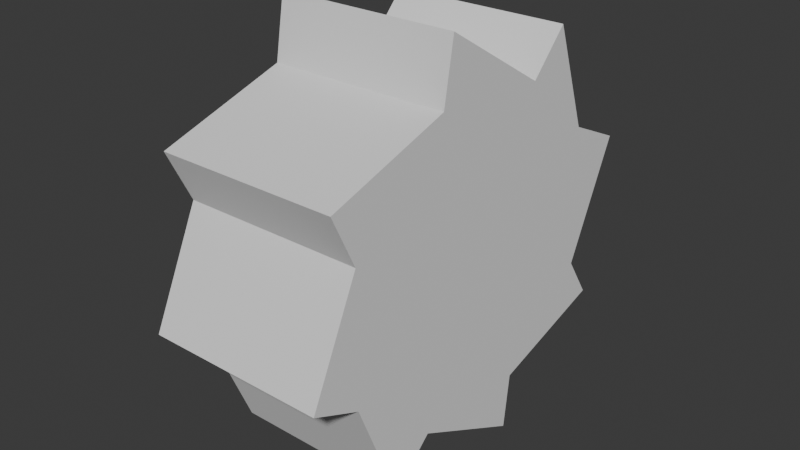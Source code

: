 # Source: Ball.blend  (saved by Blender 4.1.24; exported with 4.5.12 LTS)
import bpy
from mathutils import Matrix  # noqa: F401  (used for matrix-valued properties, if any)

bpy.ops.wm.read_factory_settings(use_empty=True)
scene = bpy.context.scene
scene.name = 'Scene'

# ---- collections
col_collection = bpy.data.collections.new('Collection'); scene.collection.children.link(col_collection)

# ---- world
world_world = bpy.data.worlds.new('World'); scene.world = world_world
world_world.use_nodes = True; world_world.node_tree.nodes.clear()
_N = world_world.node_tree.nodes; _L = world_world.node_tree.links
n0 = _N.new('ShaderNodeOutputWorld'); n0.name = 'World Output'; n0.location = (300, 300)
n1 = _N.new('ShaderNodeBackground'); n1.name = 'Background'; n1.location = (10, 300)
n1.inputs[0].default_value = (0.05088, 0.05088, 0.05088, 1.0)
_L.new(n1.outputs[0], n0.inputs[0])
n0.is_active_output = True
world_world.color = (0.05088, 0.05088, 0.05088)
world_world.use_sun_shadow = False
world_world.sun_shadow_jitter_overblur = 0.0

# ---- meshes
me_cylinder = bpy.data.meshes.new('Cylinder')
me_cylinder.from_pydata([(-0.3114, 1.247, -1.0), (-0.3114, 1.247, 1.0), (0.3827, 0.9239, -1.0), (0.3827, 0.9239, 1.0), (0.6375, 1.09, -1.0), (0.6375, 1.09, 1.0), (0.8543, 0.3406, -1.0), (0.8543, 0.3406, 1.0), (1.183, 0.3022, -1.0), (1.183, 0.3022, 1.0), (0.8213, -0.3992, -1.0), (0.8213, -0.3992, 1.0), (1.05, -0.6522, -1.0), (1.05, -0.6522, 1.0), (0.3827, -0.9239, -1.0), (0.3827, -0.9239, 1.0), (0.2506, -1.218, -1.0), (0.2506, -1.218, 1.0), (-0.3827, -0.9239, -1.0), (-0.3827, -0.9239, 1.0), (-0.6891, -1.071, -1.0), (-0.6891, -1.071, 1.0), (-0.9239, -0.3141, -1.0), (-0.9239, -0.3141, 1.0), (-1.283, -0.2515, -1.0), (-1.283, -0.2515, 1.0), (-0.8666, 0.4272, -1.0), (-0.8666, 0.4272, 1.0), (-1.105, 0.6562, -1.0), (-1.105, 0.6562, 1.0), (-0.3827, 0.9239, -1.0), (-0.3827, 0.9239, 1.0), (-0.218, 0.8728, 1.0), (-0.8981, -0.1761, 1.0), (-0.4824, -0.7495, 1.0), (-0.6467, -0.2199, 1.0), (0.1754, -0.8523, 1.0), (0.2679, -0.6467, 1.0), (0.7347, -0.4565, 1.0), (0.4463, 0.7629, 1.0), (0.8282, 0.2116, 1.0), (-0.7737, 0.4594, 1.0), (-0.6066, 0.299, 1.0), (-0.2679, 0.6467, 1.0), (0.2679, 0.6467, 1.0), (-0.2679, -0.6467, 1.0), (0.598, 0.2384, 1.0), (0.5749, -0.2794, 1.0), (0.2679, 0.6467, -1.0), (-0.218, 0.8728, -1.0), (0.4463, 0.7629, -1.0), (0.7347, -0.4565, -1.0), (0.8282, 0.2116, -1.0), (-0.4824, -0.7495, -1.0), (0.1754, -0.8523, -1.0), (-0.2679, -0.6467, -1.0), (-0.8981, -0.1761, -1.0), (-0.7737, 0.4594, -1.0), (-0.2679, 0.6467, -1.0), (0.5749, -0.2794, -1.0), (0.598, 0.2384, -1.0), (-0.6467, -0.2199, -1.0), (-0.6066, 0.299, -1.0), (0.2679, -0.6467, -1.0)], [], [(0, 1, 3, 2), (2, 3, 5, 4), (4, 5, 7, 6), (6, 7, 9, 8), (8, 9, 11, 10), (10, 11, 13, 12), (12, 13, 15, 14), (14, 15, 17, 16), (16, 17, 19, 18), (18, 19, 21, 20), (20, 21, 23, 22), (22, 23, 25, 24), (24, 25, 27, 26), (26, 27, 29, 28), (44, 39, 46, 40, 47, 38, 11, 9, 7, 5, 3, 1, 31, 29, 27, 41, 43, 32), (45, 34, 35, 33, 42, 41, 27, 25, 23, 21, 19, 17, 15, 13, 11, 38, 37, 36), (28, 29, 31, 30), (30, 31, 1, 0), (57, 26, 28, 30, 0, 2, 4, 6, 8, 10, 51, 59, 52, 60, 50, 48, 49, 58), (51, 10, 12, 14, 16, 18, 20, 22, 24, 26, 57, 62, 56, 61, 53, 55, 54, 63), (48, 44, 32, 49), (50, 39, 44, 48), (46, 39, 50, 60), (52, 40, 46, 60), (47, 40, 52, 59), (38, 47, 59, 51), (37, 38, 51, 63), (36, 37, 63, 54), (45, 36, 54, 55), (34, 45, 55, 53), (61, 35, 34, 53), (33, 35, 61, 56), (62, 42, 33, 56), (41, 42, 62, 57), (58, 43, 41, 57), (49, 32, 43, 58)])
_uv = me_cylinder.uv_layers.new(name='UVMap')
_uv.uv.foreach_set('vector', [1.0, 0.5, 1.0, 1.0, 0.9375, 1.0, 0.9375, 0.5, 0.9375, 0.5, 0.9375, 1.0, 0.875, 1.0, 0.875, 0.5, 0.875, 0.5, 0.875, 1.0, 0.8125, 1.0, 0.8125, 0.5, 0.8125, 0.5, 0.8125, 1.0, 0.75, 1.0, 0.75, 0.5, 0.75, 0.5, 0.75, 1.0, 0.6875, 1.0, 0.6875, 0.5, 0.6875, 0.5, 0.6875, 1.0, 0.625, 1.0, 0.625, 0.5, 0.625, 0.5, 0.625, 1.0, 0.5625, 1.0, 0.5625, 0.5, 0.5625, 0.5, 0.5625, 1.0, 0.5, 1.0, 0.5, 0.5, 0.5, 0.5, 0.5, 1.0, 0.4375, 1.0, 0.4375, 0.5, 0.4375, 0.5, 0.4375, 1.0, 0.375, 1.0, 0.375, 0.5, 0.375, 0.5, 0.375, 1.0, 0.3125, 1.0, 0.3125, 0.5, 0.3125, 0.5, 0.3125, 1.0, 0.25, 1.0, 0.25, 0.5, 0.25, 0.5, 0.25, 1.0, 0.1875, 1.0, 0.1875, 0.5, 0.1875, 0.5, 0.1875, 1.0, 0.125, 1.0, 0.125, 0.5, 0.3278, 0.3831, 0.3679, 0.401, 0.3962, 0.2896, 0.4443, 0.2796, 0.3812, 0.1758, 0.4156, 0.1379, 0.4717, 0.1582, 0.49, 0.25, 0.4717, 0.3418, 0.4197, 0.4197, 0.3418, 0.4717, 0.25, 0.49, 0.1582, 0.4717, 0.08029, 0.4197, 0.02827, 0.3418, 0.08513, 0.359, 0.2084, 0.3948, 0.2253, 0.439, 0.1803, 0.113, 0.1324, 0.1005, 0.1056, 0.2088, 0.05563, 0.2206, 0.1241, 0.3241, 0.08513, 0.359, 0.02827, 0.3418, 0.01, 0.25, 0.02827, 0.1582, 0.08029, 0.08029, 0.1582, 0.02827, 0.25, 0.01, 0.3418, 0.02827, 0.4197, 0.08029, 0.4717, 0.1582, 0.4156, 0.1379, 0.2987, 0.1019, 0.2704, 0.06373, 0.125, 0.5, 0.125, 1.0, 0.0625, 1.0, 0.0625, 0.5, 0.0625, 0.5, 0.0625, 1.0, 0.0, 1.0, 0.0, 0.5, 0.5851, 0.359, 0.5283, 0.3418, 0.5803, 0.4197, 0.6582, 0.4717, 0.75, 0.49, 0.8418, 0.4717, 0.9197, 0.4197, 0.9717, 0.3418, 0.99, 0.25, 0.9717, 0.1582, 0.9156, 0.1379, 0.8812, 0.1758, 0.9443, 0.2796, 0.8962, 0.2896, 0.8679, 0.401, 0.8278, 0.3831, 0.7253, 0.439, 0.7084, 0.3948, 0.9156, 0.1379, 0.9717, 0.1582, 0.9197, 0.08029, 0.8418, 0.02827, 0.75, 0.01, 0.6582, 0.02827, 0.5803, 0.08029, 0.5283, 0.1582, 0.51, 0.25, 0.5283, 0.3418, 0.5851, 0.359, 0.6241, 0.3241, 0.5556, 0.2206, 0.6056, 0.2088, 0.6324, 0.1005, 0.6803, 0.113, 0.7704, 0.06373, 0.7987, 0.1019, 0.9375, 0.5461, 0.9375, 0.9539, 1.0, 0.9539, 1.0, 0.5461, 0.875, 0.5461, 0.875, 0.9539, 0.9375, 0.9539, 0.9375, 0.5461, 0.8125, 0.9539, 0.875, 0.9539, 0.875, 0.5461, 0.8125, 0.5461, 0.75, 0.5461, 0.75, 0.9539, 0.8125, 0.9539, 0.8125, 0.5461, 0.6875, 0.9539, 0.75, 0.9539, 0.75, 0.5461, 0.6875, 0.5461, 0.625, 0.9539, 0.6875, 0.9539, 0.6875, 0.5461, 0.625, 0.5461, 0.5625, 0.9539, 0.625, 0.9539, 0.625, 0.5461, 0.5625, 0.5461, 0.5, 0.9539, 0.5625, 0.9539, 0.5625, 0.5461, 0.5, 0.5461, 0.4375, 0.9539, 0.5, 0.9539, 0.5, 0.5461, 0.4375, 0.5461, 0.375, 0.9539, 0.4375, 0.9539, 0.4375, 0.5461, 0.375, 0.5461, 0.3125, 0.5461, 0.3125, 0.9539, 0.375, 0.9539, 0.375, 0.5461, 0.25, 0.9539, 0.3125, 0.9539, 0.3125, 0.5461, 0.25, 0.5461, 0.1875, 0.5461, 0.1875, 0.9539, 0.25, 0.9539, 0.25, 0.5461, 0.125, 0.9539, 0.1875, 0.9539, 0.1875, 0.5461, 0.125, 0.5461, 0.0625, 0.5461, 0.0625, 0.9539, 0.125, 0.9539, 0.125, 0.5461, 0.0, 0.5461, 0.0, 0.9539, 0.0625, 0.9539, 0.0625, 0.5461])
me_cylinder.update()
me_cylinder_001 = bpy.data.meshes.new('Cylinder.001')
me_cylinder_001.from_pydata([(-0.3114, 1.247, -1.0), (-0.3114, 1.247, 1.0), (0.3827, 0.9239, -1.0), (0.3827, 0.9239, 1.0), (0.6375, 1.09, -1.0), (0.6375, 1.09, 1.0), (0.8543, 0.3406, -1.0), (0.8543, 0.3406, 1.0), (1.183, 0.3022, -1.0), (1.183, 0.3022, 1.0), (0.8213, -0.3992, -1.0), (0.8213, -0.3992, 1.0), (1.05, -0.6522, -1.0), (1.05, -0.6522, 1.0), (0.3827, -0.9239, -1.0), (0.3827, -0.9239, 1.0), (0.2506, -1.218, -1.0), (0.2506, -1.218, 1.0), (-0.3827, -0.9239, -1.0), (-0.3827, -0.9239, 1.0), (-0.6891, -1.071, -1.0), (-0.6891, -1.071, 1.0), (-0.9239, -0.3141, -1.0), (-0.9239, -0.3141, 1.0), (-1.283, -0.2515, -1.0), (-1.283, -0.2515, 1.0), (-0.8666, 0.4272, -1.0), (-0.8666, 0.4272, 1.0), (-1.105, 0.6562, -1.0), (-1.105, 0.6562, 1.0), (-0.3827, 0.9239, -1.0), (-0.3827, 0.9239, 1.0)], [], [(0, 1, 3, 2), (2, 3, 5, 4), (4, 5, 7, 6), (6, 7, 9, 8), (8, 9, 11, 10), (10, 11, 13, 12), (12, 13, 15, 14), (14, 15, 17, 16), (16, 17, 19, 18), (18, 19, 21, 20), (20, 21, 23, 22), (22, 23, 25, 24), (24, 25, 27, 26), (26, 27, 29, 28), (3, 1, 31, 29, 27, 25, 23, 21, 19, 17, 15, 13, 11, 9, 7, 5), (28, 29, 31, 30), (30, 31, 1, 0), (0, 2, 4, 6, 8, 10, 12, 14, 16, 18, 20, 22, 24, 26, 28, 30)])
_uv = me_cylinder_001.uv_layers.new(name='UVMap')
_uv.uv.foreach_set('vector', [1.0, 0.5, 1.0, 1.0, 0.9375, 1.0, 0.9375, 0.5, 0.9375, 0.5, 0.9375, 1.0, 0.875, 1.0, 0.875, 0.5, 0.875, 0.5, 0.875, 1.0, 0.8125, 1.0, 0.8125, 0.5, 0.8125, 0.5, 0.8125, 1.0, 0.75, 1.0, 0.75, 0.5, 0.75, 0.5, 0.75, 1.0, 0.6875, 1.0, 0.6875, 0.5, 0.6875, 0.5, 0.6875, 1.0, 0.625, 1.0, 0.625, 0.5, 0.625, 0.5, 0.625, 1.0, 0.5625, 1.0, 0.5625, 0.5, 0.5625, 0.5, 0.5625, 1.0, 0.5, 1.0, 0.5, 0.5, 0.5, 0.5, 0.5, 1.0, 0.4375, 1.0, 0.4375, 0.5, 0.4375, 0.5, 0.4375, 1.0, 0.375, 1.0, 0.375, 0.5, 0.375, 0.5, 0.375, 1.0, 0.3125, 1.0, 0.3125, 0.5, 0.3125, 0.5, 0.3125, 1.0, 0.25, 1.0, 0.25, 0.5, 0.25, 0.5, 0.25, 1.0, 0.1875, 1.0, 0.1875, 0.5, 0.1875, 0.5, 0.1875, 1.0, 0.125, 1.0, 0.125, 0.5, 0.3418, 0.4717, 0.25, 0.49, 0.1582, 0.4717, 0.08029, 0.4197, 0.02827, 0.3418, 0.01, 0.25, 0.02827, 0.1582, 0.08029, 0.08029, 0.1582, 0.02827, 0.25, 0.01, 0.3418, 0.02827, 0.4197, 0.08029, 0.4717, 0.1582, 0.49, 0.25, 0.4717, 0.3418, 0.4197, 0.4197, 0.125, 0.5, 0.125, 1.0, 0.0625, 1.0, 0.0625, 0.5, 0.0625, 0.5, 0.0625, 1.0, 0.0, 1.0, 0.0, 0.5, 0.75, 0.49, 0.8418, 0.4717, 0.9197, 0.4197, 0.9717, 0.3418, 0.99, 0.25, 0.9717, 0.1582, 0.9197, 0.08029, 0.8418, 0.02827, 0.75, 0.01, 0.6582, 0.02827, 0.5803, 0.08029, 0.5283, 0.1582, 0.51, 0.25, 0.5283, 0.3418, 0.5803, 0.4197, 0.6582, 0.4717])
me_cylinder_001.update()

# ---- objects
ob_cylinder = bpy.data.objects.new('Cylinder', me_cylinder)
ob_empty = bpy.data.objects.new('Empty', None)
ob_cylinder_001 = bpy.data.objects.new('Cylinder.001', me_cylinder_001)

# ---- transforms, parenting, visibility, modifiers, constraints
ob_cylinder.location = (0.0, 0.0, 0.0)
ob_cylinder.rotation_euler = (0.0, 1.571, 0.0)
ob_cylinder.scale = (1.0, 1.0, 0.5311)
ob_empty.location = (5.626e-16, 0.01269, 0.03541)
ob_empty.rotation_euler = (1.571, -0.0, 1.571)
ob_empty.scale = (0.5, 0.5, 1.0)
ob_empty.empty_display_type = 'IMAGE'
ob_empty.empty_display_size = 5.0
ob_empty.empty_image_depth = 'BACK'
ob_empty.empty_image_side = 'FRONT'
ob_cylinder_001.location = (0.0, 0.0, 0.0)
ob_cylinder_001.rotation_euler = (0.0, 1.571, 0.0)
ob_cylinder_001.scale = (0.7, 0.7, 0.5311)

# ---- collection membership
col_collection.objects.link(ob_cylinder)
col_collection.objects.link(ob_empty)
col_collection.objects.link(ob_cylinder_001)

# ---- scene / render settings (as saved in the file)
scene.frame_start = 1; scene.frame_end = 250; scene.frame_set(1)
scene.render.engine = 'BLENDER_EEVEE_NEXT'
scene.cycles.sampling_pattern = 'TABULATED_SOBOL'
scene.eevee.ray_tracing_options.trace_max_roughness = 0.0
bpy.context.view_layer.update()

# ---- added for rendering (the .blend has no active camera and no usable light): camera, sun
cam_auto = bpy.data.cameras.new('AutoCamera')
cam_auto.lens = 50.0
cam_auto.sensor_width = 36.0
cam_auto.clip_end = 1000.0
ob_auto_camera = bpy.data.objects.new('AutoCamera', cam_auto)
scene.collection.objects.link(ob_auto_camera)
ob_auto_camera.location = (3.37212, -4.0319, 2.74759)
ob_auto_camera.rotation_euler = (1.09748, -7.21219e-08, 0.694738)
scene.camera = ob_auto_camera
light_auto_sun = bpy.data.lights.new('AutoSun', 'SUN')
light_auto_sun.energy = 3.0
light_auto_sun.angle = 0.0523599
ob_auto_sun = bpy.data.objects.new('AutoSun', light_auto_sun)
scene.collection.objects.link(ob_auto_sun)
ob_auto_sun.rotation_euler = (0.872665, 0.174533, 0.523599)
bpy.context.view_layer.update()
